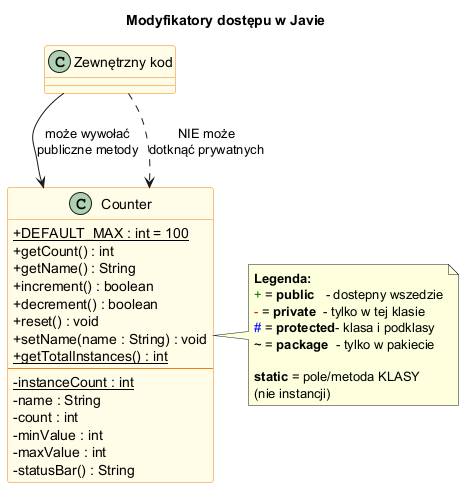

The diagram above was rendered by PlantUML. Its source (embedded in the PNG):
@startuml access_modifiers
title Modyfikatory dostępu w Javie

skinparam classAttributeIconSize 0
skinparam class {
    BackgroundColor #FFFDE7
    BorderColor #F57F17
}

class Counter {
    ' === PUBLICZNE (dostępne wszędzie) ===
    + {static} DEFAULT_MAX : int = 100
    + getCount() : int
    + getName() : String
    + increment() : boolean
    + decrement() : boolean
    + reset() : void
    + setName(name : String) : void
    + {static} getTotalInstances() : int
    ----
    ' === PRYWATNE (tylko w tej klasie) ===
    - {static} instanceCount : int
    - name : String
    - count : int
    - minValue : int
    - maxValue : int
    - statusBar() : String
}

note right of Counter
  <b>Legenda:</b>
  <color:green>+</color> = <b>public</b>   - dostepny wszedzie
  <color:red>-</color> = <b>private</b>  - tylko w tej klasie
  <color:blue>#</color> = <b>protected</b>- klasa i podklasy
  ~ = <b>package</b>  - tylko w pakiecie

  <b>static</b> = pole/metoda KLASY
  (nie instancji)
end note

class "Zewnętrzny kod" as ext
ext --> Counter : może wywołać\npubliczne metody
ext -[dashed]-> Counter : NIE może\ndotknąć prywatnych

@enduml